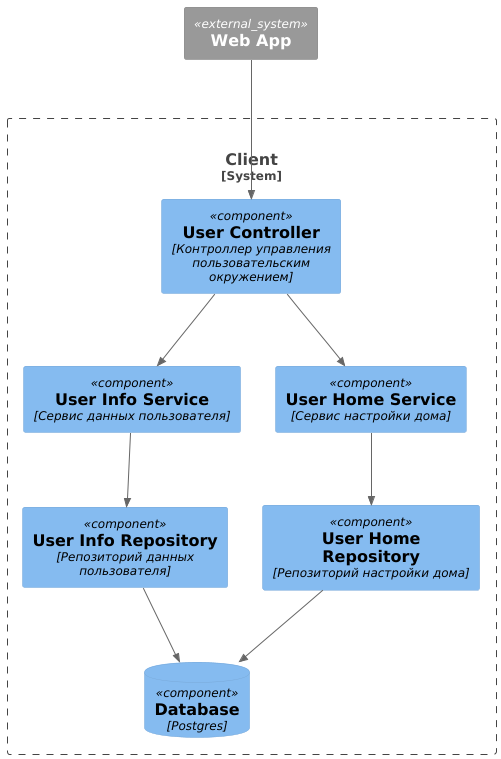

The diagram above was rendered by PlantUML. Its source (embedded in the PNG):
@startuml
!include ../../C4/C4_Component.puml

System_Ext(front, "Web App")
System_Boundary(system, "Client", "Сервис для взаимодействия с Web клиентом") {
    Component(userController, "User Controller", "Контроллер управления пользовательским окружением")
    Component(userInfoService, "User Info Service", "Сервис данных пользователя")
    Component(userHomeService, "User Home Service", "Сервис настройки дома")
    Component(userInfoRepo, "User Info Repository", "Репозиторий данных пользователя")
    Component(userHomeRepo, "User Home Repository", "Репозиторий настройки дома")
    ComponentDb(db, "Database", "Postgres")
}

Rel(front, userController,)
Rel(userController, userHomeService,)
Rel(userController, userInfoService,)
Rel(userHomeService, userHomeRepo,)
Rel(userInfoService, userInfoRepo,)
Rel(userHomeRepo, db,)
Rel(userInfoRepo, db,)

@enduml